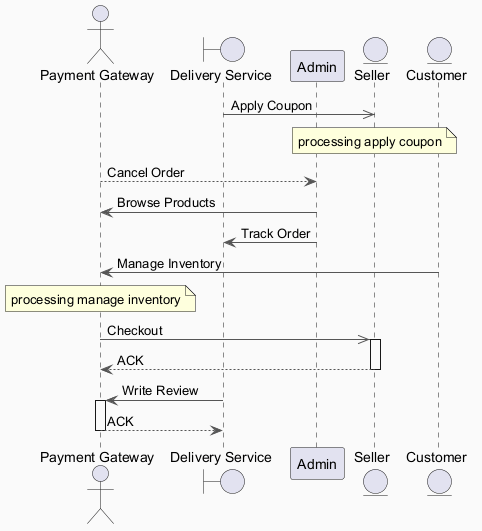

The diagram above was rendered by PlantUML. Its source (embedded in the PNG):
@startuml
skinparam backgroundColor #FAFAFA
skinparam classBackgroundColor #FFF3E0
skinparam classBorderColor #E65100
skinparam ArrowColor #555555
actor "Payment Gateway" as PG
boundary "Delivery Service" as DS
participant "Admin" as A
entity "Seller" as S
entity "Customer" as C
DS ->> S : Apply Coupon
note over S : processing apply coupon
PG --> A : Cancel Order
A -> PG : Browse Products
A -> DS : Track Order
C -> PG : Manage Inventory
note over PG : processing manage inventory
PG ->> S : Checkout
activate S
S --> PG : ACK
deactivate S
DS -> PG : Write Review
activate PG
PG --> DS : ACK
deactivate PG
@enduml